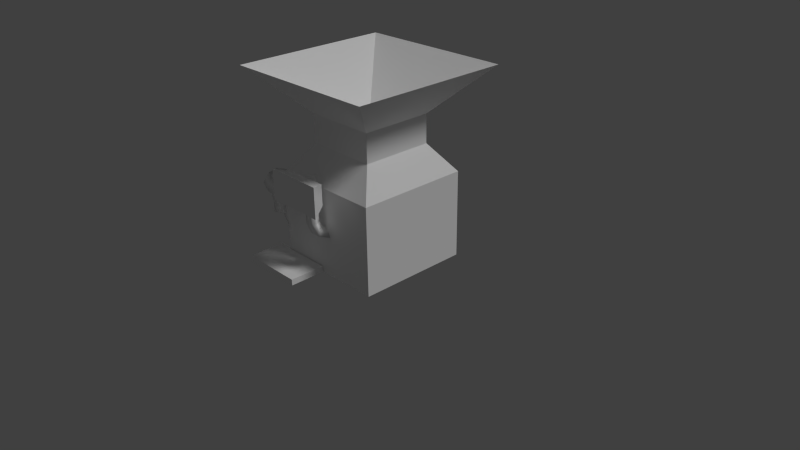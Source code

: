 # Source: juicer.blend  (saved by Blender 2.69.0; exported with 4.5.12 LTS)
import bpy
from mathutils import Matrix  # noqa: F401  (used for matrix-valued properties, if any)

bpy.ops.wm.read_factory_settings(use_empty=True)
scene = bpy.context.scene
scene.name = 'Scene'

# ---- collections
col_collection_1 = bpy.data.collections.new('Collection 1'); scene.collection.children.link(col_collection_1)
col_collection_11 = bpy.data.collections.new('Collection 11'); scene.collection.children.link(col_collection_11)

# ---- materials (node trees are filled in below, after node groups)
mat_catmoufobjects1 = bpy.data.materials.new('catmoufobjects1')
mat_catmoufobjects1.alpha_threshold = 0.0
mat_catmoufobjects1.use_transparent_shadow = False
mat_catmoufobjects1.diffuse_color = (1.0, 1.0, 1.0, 1.0)
mat_catmoufobjects1.roughness = 0.5
mat_catmoufobjects1.line_color = (0.0, 0.0, 0.0, 1.0)

# ---- material node trees

# ---- world
world_world = bpy.data.worlds.new('World'); scene.world = world_world
world_world.color = (0.05088, 0.05088, 0.05088)
world_world.use_sun_shadow = False
world_world.sun_shadow_jitter_overblur = 0.0
world_world.cycles.sampling_method = 'MANUAL'
world_world.cycles.sample_map_resolution = 256

# ---- cameras
cam_camera = bpy.data.cameras.new('Camera')
cam_camera.clip_end = 100.0
cam_camera.lens = 35.0
cam_camera.sensor_width = 32.0
cam_camera.sensor_height = 18.0
cam_camera.ortho_scale = 7.314
cam_camera.dof.focus_distance = 0.0
cam_camera.dof.aperture_fstop = 128.0

# ---- lights
light_lamp = bpy.data.lights.new('Lamp', 'SUN')
light_lamp.transmission_factor = 0.0
light_lamp.cutoff_distance = 30.0
light_lamp.angle = 0.1993
light_lamp.energy = 1.0
light_lamp.shadow_buffer_clip_start = 1.001
light_lamp.shadow_soft_size = 0.1
light_lamp.shadow_cascade_max_distance = 1000.0
light_lamp.cycles.use_multiple_importance_sampling = False

# ---- meshes
me_cube = bpy.data.meshes.new('Cube')
me_cube.from_pydata([(0.75, 0.75, 0.0), (0.75, -0.75, 0.0), (-0.75, -0.75, 0.0), (-0.75, 0.75, 0.0), (0.75, 0.75, 1.157), (0.75, -0.75, 1.157), (-0.75, -0.75, 1.157), (-0.75, 0.75, 1.157), (0.4755, 0.4755, 1.522), (0.4755, -0.4755, 1.522), (-0.4755, -0.4755, 1.522), (-0.4755, 0.4755, 1.522), (0.4755, 0.4755, 1.898), (0.4755, -0.4755, 1.898), (-0.4755, -0.4755, 1.898), (-0.4755, 0.4755, 1.898), (1.062, 1.062, 2.493), (1.062, -1.062, 2.493), (-1.062, -1.062, 2.493), (-1.062, 1.062, 2.493), (-1.118e-07, -1.118e-07, 1.906), (-0.384, -1.185, 1.029), (-0.257, -0.9765, 1.094), (0.257, -0.9765, 1.094), (0.384, -1.185, 1.029), (-0.384, -1.185, 1.425), (-0.257, -0.9765, 1.36), (0.257, -0.9765, 1.36), (0.384, -1.185, 1.425), (-0.07837, -0.7489, 0.5337), (2.923e-08, -0.8418, 1.36), (0.07837, -0.7489, 0.5337), (0.07837, -0.9775, 1.36), (2.923e-08, -0.7489, 0.6694), (-0.07837, -0.9775, 1.36), (2.923e-08, -0.8164, 0.7011), (0.07837, -0.9124, 0.6051), (-0.07837, -0.9124, 0.6051), (-0.07837, -0.9775, 0.7712), (0.07837, -0.9775, 0.7712), (2.923e-08, -0.8418, 0.7712), (-0.9647, 0.3501, 0.2591), (-1.043, 0.3501, 0.1233), (-0.8864, 0.3501, 0.1233), (-0.8982, 0.504, 0.2591), (-0.9537, 0.5595, 0.1233), (-0.8428, 0.4486, 0.1233), (-0.7424, 0.5659, 0.2591), (-0.7424, 0.6442, 0.1233), (-0.7424, 0.4875, 0.1233), (-0.9647, -0.3349, 0.2553), (-1.043, -0.3349, 0.1195), (-0.8864, -0.3349, 0.1195), (-0.9647, -0.4389, 0.3019), (-1.043, -0.5349, 0.2059), (-0.8864, -0.5349, 0.2059), (-0.9647, -0.4795, 0.4084), (-1.043, -0.6153, 0.4084), (-0.8864, -0.6153, 0.4084), (-0.9647, -0.4795, 0.8812), (-1.043, -0.6153, 0.8812), (-0.8864, -0.6153, 0.8812), (-0.9647, -0.5528, 1.057), (-1.043, -0.6488, 0.9613), (-0.8864, -0.6488, 0.9613), (-0.9647, -0.7292, 1.13), (-1.043, -0.7292, 0.9943), (-0.8864, -0.7292, 0.9943), (-0.9093, -0.8849, 1.13), (-0.9647, -0.9403, 0.9943), (-0.8539, -0.8294, 0.9943), (-0.7601, -0.9557, 1.13), (-0.7601, -1.034, 0.9943), (-0.7601, -0.8773, 0.9943), (-0.5806, -0.9557, 1.065), (-0.6766, -1.034, 0.9687), (-0.6766, -0.8773, 0.9687), (-0.4999, -0.9557, 0.8916), (-0.6357, -1.034, 0.8916), (-0.6357, -0.8773, 0.8916), (-0.4999, -0.9557, 0.7368), (-0.6357, -1.034, 0.7368), (-0.6357, -0.8773, 0.7368), (-0.09385, -1.234, 0.0), (-0.9462, -1.234, 0.0), (-0.09385, -0.7596, 0.0), (-0.9462, -0.7596, 0.0), (-0.09385, -1.234, 0.07959), (-0.9462, -1.234, 0.07959), (-0.09385, -0.7596, 0.07959), (-0.9462, -0.7596, 0.07959)], [], [(7, 6, 10, 11), (0, 4, 5, 1), (1, 5, 6, 2), (2, 6, 7, 3), (4, 0, 3, 7), (11, 10, 14, 15), (6, 5, 9, 10), (5, 4, 8, 9), (4, 7, 11, 8), (15, 14, 18, 19), (9, 8, 12, 13), (8, 11, 15, 12), (10, 9, 13, 14), (13, 12, 16, 17), (12, 15, 19, 16), (14, 13, 17, 18), (18, 17, 20), (19, 18, 20), (16, 19, 20), (17, 16, 20), (25, 26, 22, 21), (26, 27, 23, 22), (27, 28, 24, 23), (28, 25, 21, 24), (21, 22, 23, 24), (28, 27, 26, 25), (37, 29, 31, 36), (32, 30, 34), (39, 36, 35, 40), (38, 37, 36, 39), (36, 31, 33, 35), (34, 38, 39, 32), (30, 40, 38, 34), (32, 39, 40, 30), (40, 35, 37, 38), (35, 33, 29, 37), (42, 51, 50, 41), (45, 48, 49, 46), (41, 44, 45, 42), (42, 45, 46, 43), (43, 46, 44, 41), (51, 54, 53, 50), (46, 49, 47, 44), (44, 47, 48, 45), (43, 52, 51, 42), (41, 50, 52, 43), (54, 57, 56, 53), (52, 55, 54, 51), (50, 53, 55, 52), (57, 60, 59, 56), (55, 58, 57, 54), (53, 56, 58, 55), (59, 62, 64, 61), (58, 61, 60, 57), (56, 59, 61, 58), (64, 67, 66, 63), (60, 63, 62, 59), (61, 64, 63, 60), (66, 69, 68, 65), (62, 65, 67, 64), (63, 66, 65, 62), (69, 72, 71, 68), (67, 70, 69, 66), (65, 68, 70, 67), (71, 74, 76, 73), (70, 73, 72, 69), (68, 71, 73, 70), (76, 79, 78, 75), (72, 75, 74, 71), (73, 76, 75, 72), (78, 81, 80, 77), (74, 77, 79, 76), (75, 78, 77, 74), (81, 82, 80), (79, 82, 81, 78), (77, 80, 82, 79), (88, 87, 89, 90), (86, 84, 88, 90), (85, 86, 90, 89), (83, 85, 89, 87), (84, 83, 87, 88)])
me_cube.polygons.foreach_set('use_smooth', [0, 0, 0, 0, 0, 0, 0, 0, 0, 0, 0, 0, 0, 0, 0, 0, 0, 0, 0, 0, 0, 0, 0, 0, 0, 0, 1, 1, 1, 1, 1, 1, 1, 1, 1, 1, 1, 1, 1, 1, 1, 1, 1, 1, 1, 1, 1, 1, 1, 1, 1, 1, 1, 1, 1, 1, 1, 1, 1, 1, 1, 1, 1, 1, 1, 1, 1, 1, 1, 1, 1, 1, 1, 1, 1, 1, 0, 0, 0, 0, 0])
_uv = me_cube.uv_layers.new(name='UVMap')
_uv.uv.foreach_set('vector', [0.7634, 0.5481, 0.824, 0.5481, 0.8127, 0.5659, 0.7749, 0.5659, 0.824, 0.501, 0.824, 0.5481, 0.7634, 0.5481, 0.7634, 0.501, 0.8855, 0.501, 0.8855, 0.5481, 0.825, 0.5481, 0.825, 0.501, 0.824, 0.501, 0.824, 0.5481, 0.7634, 0.5481, 0.7634, 0.501, 0.7634, 0.5481, 0.7634, 0.501, 0.824, 0.501, 0.824, 0.5481, 0.7749, 0.5659, 0.8127, 0.5659, 0.8127, 0.5815, 0.7749, 0.5815, 0.7634, 0.5481, 0.824, 0.5481, 0.8127, 0.5659, 0.7749, 0.5659, 0.7634, 0.5481, 0.824, 0.5481, 0.8127, 0.5659, 0.7749, 0.5659, 0.7634, 0.5481, 0.824, 0.5481, 0.8127, 0.5659, 0.7749, 0.5659, 0.7749, 0.5815, 0.8127, 0.5815, 0.8362, 0.615, 0.7512, 0.615, 0.7749, 0.5659, 0.8127, 0.5659, 0.8127, 0.5815, 0.7749, 0.5815, 0.7749, 0.5659, 0.8127, 0.5659, 0.8127, 0.5815, 0.7749, 0.5815, 0.7749, 0.5659, 0.8127, 0.5659, 0.8127, 0.5815, 0.7749, 0.5815, 0.7749, 0.5815, 0.8127, 0.5815, 0.8362, 0.615, 0.7512, 0.615, 0.7749, 0.5815, 0.8127, 0.5815, 0.8362, 0.615, 0.7512, 0.615, 0.7749, 0.5815, 0.8127, 0.5815, 0.8362, 0.615, 0.7512, 0.615, 0.822, 0.6167, 0.8953, 0.6167, 0.8584, 0.6528, 0.822, 0.6892, 0.822, 0.6167, 0.8584, 0.6528, 0.8953, 0.6892, 0.822, 0.6892, 0.8584, 0.6528, 0.8953, 0.6167, 0.8953, 0.6892, 0.8584, 0.6528, 0.8967, 0.6543, 0.9067, 0.6514, 0.9067, 0.6399, 0.8967, 0.637, 0.9985, 0.813, 0.9985, 0.8352, 0.9868, 0.8352, 0.9868, 0.813, 0.9067, 0.6514, 0.8967, 0.6543, 0.8967, 0.637, 0.9067, 0.6399, 0.9988, 0.689, 0.9089, 0.689, 0.9089, 0.6428, 0.9988, 0.6428, 0.8967, 0.6887, 0.9067, 0.6831, 0.9067, 0.6609, 0.8967, 0.6553, 0.8967, 0.6553, 0.9067, 0.6609, 0.9067, 0.6831, 0.8967, 0.6887, 0.9924, 0.6282, 0.9983, 0.6282, 0.9983, 0.6221, 0.9924, 0.6221, 0.9336, 0.6274, 0.938, 0.6252, 0.9336, 0.623, 0.9873, 0.6221, 0.9924, 0.6221, 0.9924, 0.6169, 0.9873, 0.6169, 0.9873, 0.6282, 0.9924, 0.6282, 0.9924, 0.6221, 0.9873, 0.6221, 0.9924, 0.6221, 0.9983, 0.6221, 0.9983, 0.6169, 0.9924, 0.6169, 0.9656, 0.6282, 0.9873, 0.6282, 0.9873, 0.6221, 0.9656, 0.6221, 0.9656, 0.6345, 0.9873, 0.6345, 0.9873, 0.6282, 0.9656, 0.6282, 0.9656, 0.6221, 0.9873, 0.6221, 0.9873, 0.6169, 0.9656, 0.6169, 0.9873, 0.6345, 0.9924, 0.6345, 0.9924, 0.6282, 0.9873, 0.6282, 0.9924, 0.6345, 0.9983, 0.6345, 0.9983, 0.6282, 0.9924, 0.6282, 0.9873, 0.6221, 0.9595, 0.6221, 0.9595, 0.6282, 0.9873, 0.6282, 0.9924, 0.6221, 0.9983, 0.6221, 0.9983, 0.6169, 0.9924, 0.6169, 0.9873, 0.6282, 0.9924, 0.6282, 0.9924, 0.6221, 0.9873, 0.6221, 0.9873, 0.6221, 0.9924, 0.6221, 0.9924, 0.6169, 0.9873, 0.6169, 0.9873, 0.6345, 0.9924, 0.6345, 0.9924, 0.6282, 0.9873, 0.6282, 0.9595, 0.6221, 0.9514, 0.6221, 0.9514, 0.6282, 0.9595, 0.6282, 0.9924, 0.6345, 0.9983, 0.6345, 0.9983, 0.6282, 0.9924, 0.6282, 0.9924, 0.6282, 0.9983, 0.6282, 0.9983, 0.6221, 0.9924, 0.6221, 0.9873, 0.6169, 0.9595, 0.6169, 0.9595, 0.6221, 0.9873, 0.6221, 0.9873, 0.6282, 0.9595, 0.6282, 0.9595, 0.6345, 0.9873, 0.6345, 0.9514, 0.6221, 0.9441, 0.6221, 0.9441, 0.6282, 0.9514, 0.6282, 0.9595, 0.6169, 0.9514, 0.6169, 0.9514, 0.6221, 0.9595, 0.6221, 0.9595, 0.6282, 0.9514, 0.6282, 0.9514, 0.6345, 0.9595, 0.6345, 0.9441, 0.6221, 0.9268, 0.6221, 0.9268, 0.6282, 0.9441, 0.6282, 0.9514, 0.6169, 0.9441, 0.6169, 0.9441, 0.6221, 0.9514, 0.6221, 0.9514, 0.6282, 0.9441, 0.6282, 0.9441, 0.6345, 0.9514, 0.6345, 0.9268, 0.6282, 0.9238, 0.6282, 0.9238, 0.6345, 0.9268, 0.6345, 0.9441, 0.6169, 0.9268, 0.6169, 0.9268, 0.6221, 0.9441, 0.6221, 0.9441, 0.6282, 0.9268, 0.6282, 0.9268, 0.6345, 0.9441, 0.6345, 0.9238, 0.6169, 0.9207, 0.6169, 0.9207, 0.6221, 0.9238, 0.6221, 0.9268, 0.6221, 0.9238, 0.6221, 0.9238, 0.6282, 0.9268, 0.6282, 0.9268, 0.6169, 0.9238, 0.6169, 0.9238, 0.6221, 0.9268, 0.6221, 0.9207, 0.6221, 0.9165, 0.6221, 0.9165, 0.6282, 0.9207, 0.6282, 0.9238, 0.6282, 0.9207, 0.6282, 0.9207, 0.6345, 0.9238, 0.6345, 0.9238, 0.6221, 0.9207, 0.6221, 0.9207, 0.6282, 0.9238, 0.6282, 0.9165, 0.6221, 0.9114, 0.6221, 0.9114, 0.6282, 0.9165, 0.6282, 0.9207, 0.6169, 0.9165, 0.6169, 0.9165, 0.6221, 0.9207, 0.6221, 0.9207, 0.6282, 0.9165, 0.6282, 0.9165, 0.6345, 0.9207, 0.6345, 0.9114, 0.6282, 0.9082, 0.6282, 0.9082, 0.6345, 0.9114, 0.6345, 0.9165, 0.6169, 0.9114, 0.6169, 0.9114, 0.6221, 0.9165, 0.6221, 0.9165, 0.6282, 0.9114, 0.6282, 0.9114, 0.6345, 0.9165, 0.6345, 0.9082, 0.6169, 0.9041, 0.6169, 0.9041, 0.6221, 0.9082, 0.6221, 0.9114, 0.6221, 0.9082, 0.6221, 0.9082, 0.6282, 0.9114, 0.6282, 0.9114, 0.6169, 0.9082, 0.6169, 0.9082, 0.6221, 0.9114, 0.6221, 0.9041, 0.6221, 0.8982, 0.6221, 0.8982, 0.6282, 0.9041, 0.6282, 0.9082, 0.6282, 0.9041, 0.6282, 0.9041, 0.6345, 0.9082, 0.6345, 0.9082, 0.6221, 0.9041, 0.6221, 0.9041, 0.6282, 0.9082, 0.6282, 0.8499, 0.6626, 0.8669, 0.6626, 0.8669, 0.6455, 0.9041, 0.6169, 0.8982, 0.6169, 0.8982, 0.6221, 0.9041, 0.6221, 0.9041, 0.6282, 0.8982, 0.6282, 0.8982, 0.6345, 0.9041, 0.6345, 0.8398, 0.5793, 0.8933, 0.5793, 0.8933, 0.6094, 0.8398, 0.6094, 0.835, 0.6094, 0.835, 0.5793, 0.8398, 0.5793, 0.8398, 0.6094, 0.8933, 0.6143, 0.8398, 0.6143, 0.8398, 0.6094, 0.8933, 0.6094, 0.8982, 0.5793, 0.8982, 0.6094, 0.8933, 0.6094, 0.8933, 0.5793, 0.8398, 0.5745, 0.8933, 0.5745, 0.8933, 0.5793, 0.8398, 0.5793])
me_cube.materials.append(mat_catmoufobjects1)
me_cube.use_remesh_preserve_volume = False
me_cube.use_remesh_preserve_attributes = False
me_cube.use_mirror_vertex_groups = False
me_cube.update()
arm_armature = bpy.data.armatures.new('Armature')  # bones are not reproduced

# ---- objects
ob_juicermature = bpy.data.objects.new('Juicermature', arm_armature)
ob_lamp = bpy.data.objects.new('Lamp', light_lamp)
ob_camera = bpy.data.objects.new('Camera', cam_camera)
ob_juicer = bpy.data.objects.new('Juicer', me_cube)

# ---- transforms, parenting, visibility, modifiers, constraints
ob_juicermature.location = (0.0, 0.0, 0.0)
ob_juicermature.show_in_front = True
ob_juicermature.lineart.crease_threshold = 0.0
ob_lamp.location = (4.076, 1.005, 5.904)
ob_lamp.rotation_euler = (0.6503, 0.0, 1.866)
ob_lamp.lock_rotations_4d = False
ob_lamp.empty_display_type = 'ARROWS'
ob_lamp.color = (0.0, 0.0, 0.0, 0.0)
ob_lamp.lineart.crease_threshold = 0.0
ob_camera.location = (7.481, -6.508, 5.344)
ob_camera.rotation_euler = (1.109, 0.01082, 0.8149)
ob_camera.lock_rotations_4d = False
ob_camera.empty_display_type = 'ARROWS'
ob_camera.color = (0.0, 0.0, 0.0, 0.0)
ob_camera.display_type = 'WIRE'
ob_camera.lineart.crease_threshold = 0.0
ob_juicer.parent = ob_juicermature
ob_juicer.location = (0.0, 0.0, 0.0)
ob_juicer.lock_rotations_4d = False
ob_juicer.empty_display_type = 'ARROWS'
ob_juicer.lineart.crease_threshold = 0.0
_vg = ob_juicer.vertex_groups.new(name='Base')
for _i, _w in zip([0, 1, 2, 3, 4, 5, 6, 7, 29, 31, 33, 37, 47, 48, 49, 83, 84, 87, 88], [1.0, 0.9998, 1.0, 1.0, 0.9915, 0.9999, 0.9998, 1.0, 1.0, 1.0, 0.9957, 0.001645, 0.9981, 1.0, 1.0, 0.0, 0.0, 0.0, 0.0]): _vg.add([_i], _w, 'REPLACE')
_vg = ob_juicer.vertex_groups.new(name='Basetop')
for _i, _w in zip([4, 5, 6, 7, 8, 9, 10, 11, 26, 27, 29, 30, 32, 33, 34, 35, 37, 38, 40, 62, 64, 65, 67, 68, 70, 73, 76, 80, 81, 82], [0.0, 0.0, 0.0, 0.0, 1.0, 1.0, 1.0, 1.0, 0.0, 0.0, 0.0, 0.0, 0.0, 0.0, 0.0, 0.0, 0.0, 0.0, 0.0, 0.0, 0.0, 0.0, 0.0, 0.0, 0.0, 0.0, 0.0, 0.0, 0.0, 0.0]): _vg.add([_i], _w, 'REPLACE')
_vg = ob_juicer.vertex_groups.new(name='Shunnel')
for _i, _w in zip([8, 9, 10, 11, 12, 13, 14, 15, 20], [1.0, 0.9717, 1.0, 1.0, 1.0, 0.9635, 1.0, 1.0, 1.0]): _vg.add([_i], _w, 'REPLACE')
_vg = ob_juicer.vertex_groups.new(name='Entry')
for _i, _w in zip([12, 13, 14, 15, 16, 17, 18, 19, 20], [1.0, 1.0, 1.0, 1.0, 1.0, 1.0, 1.0, 0.9806, 1.0]): _vg.add([_i], _w, 'REPLACE')
_vg = ob_juicer.vertex_groups.new(name='exhauststart')
for _i, _w in zip([41, 42, 43, 44, 45, 46, 47, 48, 49], [1.0, 0.9996, 1.0, 1.0, 1.0, 1.0, 0.9741, 0.9465, 0.9861]): _vg.add([_i], _w, 'REPLACE')
_vg = ob_juicer.vertex_groups.new(name='exhaustlowpipe')
for _i, _w in zip([41, 42, 43, 50, 51, 52, 53], [0.9965, 0.9999, 1.0, 1.0, 1.0, 1.0, 0.0002812]): _vg.add([_i], _w, 'REPLACE')
_vg = ob_juicer.vertex_groups.new(name='exhaustraisedjunction')
for _i, _w in zip([50, 51, 52, 53, 54, 55, 56, 57, 58], [1.0, 1.0, 1.0, 1.0, 1.0, 1.0, 1.0, 1.0, 0.9999]): _vg.add([_i], _w, 'REPLACE')
_vg = ob_juicer.vertex_groups.new(name='exhaustrise')
for _i, _w in zip([53, 56, 57, 58, 59, 60, 61, 63], [0.01063, 1.0, 1.0, 0.9805, 1.0, 1.0, 1.0, 0.0001524]): _vg.add([_i], _w, 'REPLACE')
_vg = ob_juicer.vertex_groups.new(name='exhaustend')
for _i, _w in zip([59, 60, 61, 62, 63, 64, 65, 66, 67, 68, 69, 70, 71, 72, 73, 74, 75, 76, 77, 78, 79, 80, 81, 82], [1.0, 1.0, 1.0, 1.0, 1.0, 1.0, 0.9994, 1.0, 1.0, 1.0, 1.0, 1.0, 1.0, 1.0, 1.0, 0.9999, 1.0, 1.0, 0.9986, 1.0, 1.0, 1.0, 1.0, 1.0]): _vg.add([_i], _w, 'REPLACE')
_vg = ob_juicer.vertex_groups.new(name='interfacebarbottom')
for _i, _w in zip([29, 31, 33, 35, 36, 37], [1.0, 1.0, 0.9997, 0.9981, 1.0, 1.0]): _vg.add([_i], _w, 'REPLACE')
_vg = ob_juicer.vertex_groups.new(name='interfacebarmiddle')
for _i, _w in zip([29, 33, 35, 36, 37, 38, 39, 40, 75, 77], [0.02058, 0.0, 0.9975, 1.0, 1.0, 1.0, 1.0, 1.0, 0.0, 0.0]): _vg.add([_i], _w, 'REPLACE')
_vg = ob_juicer.vertex_groups.new(name='interfacebartop')
for _i, _w in zip([21, 30, 32, 34, 35, 38, 39, 40], [0.05198, 1.0, 1.0, 1.0, 0.02951, 1.0, 1.0, 1.0]): _vg.add([_i], _w, 'REPLACE')
_vg = ob_juicer.vertex_groups.new(name='interface')
_vg.add([21, 22, 23, 24, 25, 26, 27, 28], 1.0, 'REPLACE')
_vg = ob_juicer.vertex_groups.new(name='placeholder')
_vg.add([83, 84, 85, 86, 87, 88, 89, 90], 1.0, 'REPLACE')
_m = ob_juicer.modifiers.new('Armature', 'ARMATURE')
_m.object = ob_juicermature

# ---- collection membership
col_collection_1.objects.link(ob_juicermature)
col_collection_1.objects.link(ob_lamp)
col_collection_1.objects.link(ob_camera)
col_collection_11.objects.link(ob_juicer)

# ---- scene / render settings (as saved in the file)
scene.camera = ob_camera
scene.frame_start = 381; scene.frame_end = 440; scene.frame_set(362)
scene.render.engine = 'BLENDER_EEVEE_NEXT'
scene.render.image_settings.color_mode = 'RGB'
scene.render.image_settings.compression = 90
scene.render.resolution_percentage = 50
scene.render.fps = 60
scene.render.dither_intensity = 0.0
scene.cycles.use_denoising = False
scene.cycles.samples = 10
scene.cycles.sampling_pattern = 'TABULATED_SOBOL'
scene.cycles.light_sampling_threshold = 0.0
scene.cycles.use_adaptive_sampling = False
scene.cycles.use_light_tree = False
scene.cycles.blur_glossy = 0.0
scene.cycles.volume_bounces = 1
scene.cycles.pixel_filter_type = 'GAUSSIAN'
scene.cycles.sample_clamp_indirect = 0.0
scene.view_settings.view_transform = 'Standard'
bpy.context.view_layer.update()
